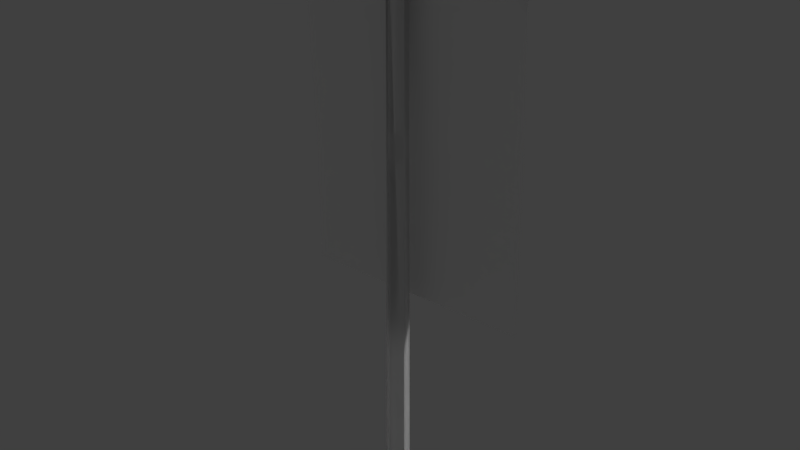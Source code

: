 # Source: flag.blend  (saved by Blender 2.79.0; exported with 4.5.12 LTS)
import bpy
from mathutils import Matrix  # noqa: F401  (used for matrix-valued properties, if any)

bpy.ops.wm.read_factory_settings(use_empty=True)
scene = bpy.context.scene
scene.name = 'Scene'

# ---- collections
col_collection_1 = bpy.data.collections.new('Collection 1'); scene.collection.children.link(col_collection_1)
col_collection_2 = bpy.data.collections.new('Collection 2'); scene.collection.children.link(col_collection_2)

# ---- materials (node trees are filled in below, after node groups)
mat_flag = bpy.data.materials.new('flag')
mat_flag.alpha_threshold = 0.0
mat_flag.use_transparent_shadow = False
mat_flag.diffuse_color = (1.0, 1.0, 1.0, 1.0)
mat_flag.roughness = 0.5
mat_flag.specular_intensity = 0.0

# ---- material node trees

# ---- world
world_world = bpy.data.worlds.new('World'); scene.world = world_world
world_world.color = (0.05088, 0.05088, 0.05088)
world_world.use_sun_shadow = False
world_world.sun_shadow_jitter_overblur = 0.0
world_world.cycles.sampling_method = 'MANUAL'

# ---- lights
light_hemi = bpy.data.lights.new('Hemi', 'SUN')
light_hemi.transmission_factor = 0.0
light_hemi.angle = 0.1993
light_hemi.energy = 1.0
light_hemi.shadow_buffer_clip_start = 0.5
light_hemi.shadow_soft_size = 0.1
light_hemi.shadow_cascade_max_distance = 1000.0

# ---- meshes
me_flagoffmesh = bpy.data.meshes.new('FlagOffMesh')
me_flagoffmesh.from_pydata([(-0.3999, 0.009835, 1.443), (0.3999, 0.009836, 1.443), (-0.3999, -0.02671, 1.443), (0.3999, -0.02671, 1.443), (-0.3999, -0.038, 1.478), (0.3999, -0.038, 1.478), (-0.3999, -0.008438, 1.499), (0.3999, -0.008438, 1.499), (-0.3999, 0.02113, 1.478), (0.3999, 0.02113, 1.478), (-2.342e-08, -0.04546, -0.07927), (-2.299e-08, -0.03818, 1.451), (-0.03521, -0.01988, -0.07927), (-0.02829, -0.01763, 1.451), (-0.02176, 0.02151, -0.07927), (-0.01748, 0.01563, 1.451), (0.02176, 0.02151, -0.07927), (0.01748, 0.01563, 1.451), (0.03521, -0.01988, -0.07927), (0.02829, -0.01763, 1.451), (-0.3483, 0.009835, 1.443), (0.3483, 0.009836, 1.443), (-0.3483, -0.02671, 1.443), (0.3483, -0.02671, 1.443), (-0.3483, -0.038, 1.478), (0.3483, -0.038, 1.478), (0.3483, -0.008438, 1.499), (-0.3483, -0.008438, 1.499), (-0.3483, 0.02726, 1.478), (0.3483, 0.02726, 1.478), (-0.3999, 0.0345, 1.482), (-0.3999, 0.0181, 1.432), (0.3999, 0.0181, 1.432), (0.3999, 0.0345, 1.482), (0.3483, 0.0181, 1.432), (-0.3999, -0.03498, 1.432), (0.3999, -0.03498, 1.432), (0.3483, -0.03498, 1.432), (-0.3999, -0.05138, 1.482), (0.3999, -0.05138, 1.482), (0.3483, -0.05138, 1.482), (-0.3483, -0.008438, 1.513), (-0.3999, -0.008438, 1.513), (0.3999, -0.008438, 1.513), (0.3483, 0.0345, 1.482), (-0.3483, 0.0181, 1.432), (-0.3483, -0.03498, 1.432), (-0.3483, -0.05138, 1.482), (0.3483, -0.008438, 1.513), (-0.3483, 0.0345, 1.482), (-0.4384, 0.008426, 1.474), (-0.4384, 0.001985, 1.454), (0.4384, 0.001985, 1.454), (0.4384, 0.008427, 1.474), (-0.4384, -0.01886, 1.454), (0.4384, -0.01886, 1.454), (-0.4384, -0.0253, 1.474), (0.4384, -0.0253, 1.474), (-0.4384, -0.008438, 1.486), (0.4384, -0.008438, 1.486), (0.3483, 0.002783, 1.406), (-0.3483, 0.002783, 1.406), (-0.3483, -0.003688, 1.525), (0.3483, -0.003688, 1.525), (-0.3483, -0.05379, 1.502), (0.3483, -0.05379, 1.502), (-0.3483, -0.02249, 1.41), (0.3483, -0.02249, 1.41), (0.3483, 0.03877, 1.441), (-0.3483, 0.03877, 1.441), (0.3483, 0.02894, 1.483), (-0.3483, 0.02894, 1.483), (-0.3483, -0.05379, 1.447), (0.3483, -0.05379, 1.447)], [], [(26, 25, 40, 48), (1, 9, 53, 52), (28, 20, 45, 49), (27, 28, 49, 41), (1, 3, 36, 32), (10, 11, 13, 12), (12, 13, 15, 14), (7, 5, 57, 59), (14, 15, 17, 16), (13, 11, 19, 17, 15), (5, 7, 43, 39), (16, 17, 19, 18), (18, 19, 11, 10), (10, 12, 14, 16, 18), (21, 29, 44, 34), (29, 28, 27, 26), (29, 26, 48, 44), (26, 27, 24, 25), (2, 0, 31, 35), (25, 24, 22, 23), (6, 4, 38, 42), (23, 22, 20, 21), (20, 22, 46, 45), (21, 20, 28, 29), (45, 31, 30, 49), (46, 35, 31, 45), (47, 38, 35, 46), (41, 42, 38, 47), (49, 30, 42, 41), (33, 44, 48, 43), (43, 48, 40, 39), (39, 40, 37, 36), (36, 37, 34, 32), (32, 34, 44, 33), (24, 27, 41, 47), (4, 2, 35, 38), (7, 9, 33, 43), (25, 23, 37, 40), (3, 5, 39, 36), (0, 8, 30, 31), (22, 24, 47, 46), (9, 1, 32, 33), (23, 21, 34, 37), (8, 6, 42, 30), (56, 58, 50, 51, 54), (59, 57, 55, 52, 53), (2, 4, 56, 54), (0, 2, 54, 51), (4, 6, 58, 56), (8, 0, 51, 50), (6, 8, 50, 58), (5, 3, 55, 57), (9, 7, 59, 53), (3, 1, 52, 55), (68, 60, 61, 69), (65, 63, 62, 64), (60, 67, 66, 61), (70, 68, 69, 71), (63, 70, 71, 62), (65, 64, 72, 73)])
_uv = me_flagoffmesh.uv_layers.new(name='UVMap')
_uv.uv.foreach_set('vector', [0.1361, 0.4216, 0.1361, 0.4522, 0.1361, 0.446, 0.1361, 0.4016, 0.0976, 0.9711, 0.1314, 0.9711, 0.1273, 0.989, 0.1081, 0.989, 0.124, 0.4522, 0.124, 0.5017, 0.124, 0.5179, 0.124, 0.446, 0.124, 0.4216, 0.124, 0.4522, 0.124, 0.446, 0.124, 0.4016, 0.1714, 0.5017, 0.1714, 0.5017, 0.1714, 0.5179, 0.1714, 0.5179, 0.04416, 0.01511, 0.04416, 0.6938, 0.07031, 0.6938, 0.07671, 0.01511, 0.07671, 0.01511, 0.07031, 0.6938, 0.06032, 0.6938, 0.06428, 0.01511, 0.1522, 0.9711, 0.1314, 0.9711, 0.1273, 0.989, 0.1392, 0.989, 0.06428, 0.01511, 0.06032, 0.6938, 0.028, 0.6938, 0.02405, 0.01511, 0.07031, 0.6938, 0.04416, 0.6938, 0.01801, 0.6938, 0.028, 0.6938, 0.06032, 0.6938, 0.1714, 0.4522, 0.1714, 0.4216, 0.1714, 0.4016, 0.1714, 0.446, 0.02405, 0.01511, 0.028, 0.6938, 0.01801, 0.6938, 0.01162, 0.01511, 0.01162, 0.01511, 0.01801, 0.6938, 0.04416, 0.6938, 0.04416, 0.01511, 0.04416, 0.01511, 0.07671, 0.01511, 0.06428, 0.01511, 0.02405, 0.01511, 0.01162, 0.01511, 0.1361, 0.5017, 0.1361, 0.4522, 0.1361, 0.446, 0.1361, 0.5179, 0.1314, 0.947, 0.1314, 0.6225, 0.1522, 0.6225, 0.1522, 0.947, 0.1361, 0.4522, 0.1361, 0.4216, 0.1361, 0.4016, 0.1361, 0.446, 0.1522, 0.947, 0.1522, 0.6225, 0.1314, 0.6225, 0.1314, 0.947, 0.08867, 0.5017, 0.08867, 0.5017, 0.08867, 0.5179, 0.08867, 0.5179, 0.1314, 0.947, 0.1314, 0.6225, 0.0976, 0.6225, 0.0976, 0.947, 0.08867, 0.4216, 0.08867, 0.4522, 0.08867, 0.446, 0.08867, 0.4016, 0.0976, 0.947, 0.0976, 0.6225, 0.0976, 0.6225, 0.0976, 0.947, 0.124, 0.5017, 0.124, 0.5017, 0.124, 0.5179, 0.124, 0.5179, 0.0976, 0.947, 0.0976, 0.6225, 0.1314, 0.6225, 0.1314, 0.947, 0.124, 0.5179, 0.08867, 0.5179, 0.08867, 0.446, 0.124, 0.446, 0.124, 0.5179, 0.08867, 0.5179, 0.08867, 0.5179, 0.124, 0.5179, 0.124, 0.446, 0.08867, 0.446, 0.08867, 0.5179, 0.124, 0.5179, 0.124, 0.4016, 0.08867, 0.4016, 0.08867, 0.446, 0.124, 0.446, 0.124, 0.446, 0.08867, 0.446, 0.08867, 0.4016, 0.124, 0.4016, 0.1714, 0.446, 0.1361, 0.446, 0.1361, 0.4016, 0.1714, 0.4016, 0.1714, 0.4016, 0.1361, 0.4016, 0.1361, 0.446, 0.1714, 0.446, 0.1714, 0.446, 0.1361, 0.446, 0.1361, 0.5179, 0.1714, 0.5179, 0.1714, 0.5179, 0.1361, 0.5179, 0.1361, 0.5179, 0.1714, 0.5179, 0.1714, 0.5179, 0.1361, 0.5179, 0.1361, 0.446, 0.1714, 0.446, 0.124, 0.4522, 0.124, 0.4216, 0.124, 0.4016, 0.124, 0.446, 0.08867, 0.4522, 0.08867, 0.5017, 0.08867, 0.5179, 0.08867, 0.446, 0.1714, 0.4216, 0.1714, 0.4522, 0.1714, 0.446, 0.1714, 0.4016, 0.1361, 0.4522, 0.1361, 0.5017, 0.1361, 0.5179, 0.1361, 0.446, 0.1714, 0.5017, 0.1714, 0.4522, 0.1714, 0.446, 0.1714, 0.5179, 0.08867, 0.5017, 0.08867, 0.4522, 0.08867, 0.446, 0.08867, 0.5179, 0.124, 0.5017, 0.124, 0.4522, 0.124, 0.446, 0.124, 0.5179, 0.1714, 0.4522, 0.1714, 0.5017, 0.1714, 0.5179, 0.1714, 0.446, 0.1361, 0.5017, 0.1361, 0.5017, 0.1361, 0.5179, 0.1361, 0.5179, 0.08867, 0.4522, 0.08867, 0.4216, 0.08867, 0.4016, 0.08867, 0.446, 0.1273, 0.5805, 0.1392, 0.5805, 0.1273, 0.5805, 0.1081, 0.5805, 0.1081, 0.5805, 0.1392, 0.989, 0.1273, 0.989, 0.1081, 0.989, 0.1081, 0.989, 0.1273, 0.989, 0.0976, 0.5984, 0.1314, 0.5984, 0.1273, 0.5805, 0.1081, 0.5805, 0.0976, 0.5984, 0.0976, 0.5984, 0.1081, 0.5805, 0.1081, 0.5805, 0.1314, 0.5984, 0.1522, 0.5984, 0.1392, 0.5805, 0.1273, 0.5805, 0.1314, 0.5984, 0.0976, 0.5984, 0.1081, 0.5805, 0.1273, 0.5805, 0.1522, 0.5984, 0.1314, 0.5984, 0.1273, 0.5805, 0.1392, 0.5805, 0.1314, 0.9711, 0.0976, 0.9711, 0.1081, 0.989, 0.1273, 0.989, 0.1314, 0.9711, 0.1522, 0.9711, 0.1392, 0.989, 0.1273, 0.989, 0.0976, 0.9711, 0.0976, 0.9711, 0.1081, 0.989, 0.1081, 0.989, 0.1915, 0.4487, 0.1915, 0.2297, 0.9823, 0.2297, 0.9823, 0.4487, 0.1915, 0.9828, 0.1915, 0.7157, 0.9823, 0.7157, 0.9823, 0.9828, 0.1915, 0.2297, 0.1915, 0.01076, 0.9823, 0.01076, 0.9823, 0.2297, 0.1915, 0.5822, 0.1915, 0.4487, 0.9823, 0.4487, 0.9823, 0.5822, 0.1915, 0.7157, 0.1915, 0.5822, 0.9823, 0.5822, 0.9823, 0.7157, 0.1915, 0.9828, 0.9823, 0.9828, 0.9823, 0.9828, 0.1915, 0.9828])
me_flagoffmesh.materials.append(mat_flag)
me_flagoffmesh.use_remesh_preserve_volume = False
me_flagoffmesh.use_remesh_preserve_attributes = False
me_flagoffmesh.use_mirror_vertex_groups = False
me_flagoffmesh.update()
me_flagonmesh = bpy.data.meshes.new('FlagOnMesh')
me_flagonmesh.from_pydata([(-0.3999, 0.009835, 1.443), (0.3999, 0.009836, 1.443), (-0.3999, -0.02671, 1.443), (0.3999, -0.02671, 1.443), (-0.3999, -0.038, 1.478), (0.3999, -0.038, 1.478), (-0.3999, -0.008438, 1.499), (0.3999, -0.008438, 1.499), (-0.3999, 0.02113, 1.478), (0.3999, 0.02113, 1.478), (-2.342e-08, -0.04546, -0.07927), (-2.299e-08, -0.03818, 1.451), (-0.03521, -0.01988, -0.07927), (-0.02829, -0.01763, 1.451), (-0.02176, 0.02151, -0.07927), (-0.01748, 0.01563, 1.451), (0.02176, 0.02151, -0.07927), (0.01748, 0.01563, 1.451), (0.03521, -0.01988, -0.07927), (0.02829, -0.01763, 1.451), (-0.3483, 0.009835, 1.443), (0.3483, 0.009836, 1.443), (-0.3483, -0.02671, 1.443), (0.3483, -0.02671, 1.443), (-0.3483, -0.038, 1.478), (0.3483, -0.038, 1.478), (0.3483, -0.008438, 1.499), (-0.3483, -0.008438, 1.499), (-0.3483, 0.02726, 1.478), (0.3483, 0.02726, 1.478), (-0.3999, 0.0345, 1.482), (-0.3999, 0.0181, 1.432), (0.3999, 0.0181, 1.432), (0.3999, 0.0345, 1.482), (0.3483, 0.0181, 1.432), (-0.3999, -0.03498, 1.432), (0.3999, -0.03498, 1.432), (0.3483, -0.03498, 1.432), (-0.3999, -0.05138, 1.482), (0.3999, -0.05138, 1.482), (0.3483, -0.05138, 1.482), (-0.3483, -0.008438, 1.513), (-0.3999, -0.008438, 1.513), (0.3999, -0.008438, 1.513), (0.3483, 0.0345, 1.482), (-0.3483, 0.0181, 1.432), (-0.3483, -0.03498, 1.432), (-0.3483, -0.05138, 1.482), (0.3483, -0.008438, 1.513), (-0.3483, 0.0345, 1.482), (-0.4384, 0.008426, 1.474), (-0.4384, 0.001985, 1.454), (0.4384, 0.001985, 1.454), (0.4384, 0.008427, 1.474), (-0.4384, -0.01886, 1.454), (0.4384, -0.01886, 1.454), (-0.4384, -0.0253, 1.474), (0.4384, -0.0253, 1.474), (-0.4384, -0.008438, 1.486), (0.4384, -0.008438, 1.486), (-0.3483, 0.05855, 0.4839), (0.3483, 0.05855, 0.4839), (0.3483, 0.05345, 0.9317), (-0.3483, 0.05345, 0.9317)], [], [(26, 25, 40, 48), (1, 9, 53, 52), (28, 20, 45, 49), (27, 28, 49, 41), (1, 3, 36, 32), (10, 11, 13, 12), (12, 13, 15, 14), (7, 5, 57, 59), (14, 15, 17, 16), (13, 11, 19, 17, 15), (5, 7, 43, 39), (16, 17, 19, 18), (18, 19, 11, 10), (10, 12, 14, 16, 18), (21, 29, 44, 34), (29, 28, 27, 26), (29, 26, 48, 44), (26, 27, 24, 25), (2, 0, 31, 35), (25, 24, 22, 23), (6, 4, 38, 42), (23, 22, 20, 21), (20, 22, 46, 45), (21, 20, 28, 29), (45, 31, 30, 49), (46, 35, 31, 45), (47, 38, 35, 46), (41, 42, 38, 47), (49, 30, 42, 41), (33, 44, 48, 43), (43, 48, 40, 39), (39, 40, 37, 36), (36, 37, 34, 32), (32, 34, 44, 33), (24, 27, 41, 47), (4, 2, 35, 38), (7, 9, 33, 43), (25, 23, 37, 40), (3, 5, 39, 36), (0, 8, 30, 31), (22, 24, 47, 46), (9, 1, 32, 33), (23, 21, 34, 37), (8, 6, 42, 30), (56, 58, 50, 51, 54), (59, 57, 55, 52, 53), (2, 4, 56, 54), (0, 2, 54, 51), (4, 6, 58, 56), (8, 0, 51, 50), (6, 8, 50, 58), (5, 3, 55, 57), (9, 7, 59, 53), (3, 1, 52, 55), (62, 61, 60, 63), (29, 62, 63, 28)])
_uv = me_flagonmesh.uv_layers.new(name='UVMap')
_uv.uv.foreach_set('vector', [0.1361, 0.4216, 0.1361, 0.4522, 0.1361, 0.446, 0.1361, 0.4016, 0.0976, 0.9711, 0.1314, 0.9711, 0.1273, 0.989, 0.1081, 0.989, 0.124, 0.4522, 0.124, 0.5017, 0.124, 0.5179, 0.124, 0.446, 0.124, 0.4216, 0.124, 0.4522, 0.124, 0.446, 0.124, 0.4016, 0.1714, 0.5017, 0.1714, 0.5017, 0.1714, 0.5179, 0.1714, 0.5179, 0.04416, 0.01511, 0.04416, 0.6938, 0.07031, 0.6938, 0.07671, 0.01511, 0.07671, 0.01511, 0.07031, 0.6938, 0.06032, 0.6938, 0.06428, 0.01511, 0.1522, 0.9711, 0.1314, 0.9711, 0.1273, 0.989, 0.1392, 0.989, 0.06428, 0.01511, 0.06032, 0.6938, 0.028, 0.6938, 0.02405, 0.01511, 0.07031, 0.6938, 0.04416, 0.6938, 0.01801, 0.6938, 0.028, 0.6938, 0.06032, 0.6938, 0.1714, 0.4522, 0.1714, 0.4216, 0.1714, 0.4016, 0.1714, 0.446, 0.02405, 0.01511, 0.028, 0.6938, 0.01801, 0.6938, 0.01162, 0.01511, 0.01162, 0.01511, 0.01801, 0.6938, 0.04416, 0.6938, 0.04416, 0.01511, 0.04416, 0.01511, 0.07671, 0.01511, 0.06428, 0.01511, 0.02405, 0.01511, 0.01162, 0.01511, 0.1361, 0.5017, 0.1361, 0.4522, 0.1361, 0.446, 0.1361, 0.5179, 0.1314, 0.947, 0.1314, 0.6225, 0.1522, 0.6225, 0.1522, 0.947, 0.1361, 0.4522, 0.1361, 0.4216, 0.1361, 0.4016, 0.1361, 0.446, 0.1522, 0.947, 0.1522, 0.6225, 0.1314, 0.6225, 0.1314, 0.947, 0.08867, 0.5017, 0.08867, 0.5017, 0.08867, 0.5179, 0.08867, 0.5179, 0.1314, 0.947, 0.1314, 0.6225, 0.0976, 0.6225, 0.0976, 0.947, 0.08867, 0.4216, 0.08867, 0.4522, 0.08867, 0.446, 0.08867, 0.4016, 0.0976, 0.947, 0.0976, 0.6225, 0.0976, 0.6225, 0.0976, 0.947, 0.124, 0.5017, 0.124, 0.5017, 0.124, 0.5179, 0.124, 0.5179, 0.0976, 0.947, 0.0976, 0.6225, 0.1314, 0.6225, 0.1314, 0.947, 0.124, 0.5179, 0.08867, 0.5179, 0.08867, 0.446, 0.124, 0.446, 0.124, 0.5179, 0.08867, 0.5179, 0.08867, 0.5179, 0.124, 0.5179, 0.124, 0.446, 0.08867, 0.446, 0.08867, 0.5179, 0.124, 0.5179, 0.124, 0.4016, 0.08867, 0.4016, 0.08867, 0.446, 0.124, 0.446, 0.124, 0.446, 0.08867, 0.446, 0.08867, 0.4016, 0.124, 0.4016, 0.1714, 0.446, 0.1361, 0.446, 0.1361, 0.4016, 0.1714, 0.4016, 0.1714, 0.4016, 0.1361, 0.4016, 0.1361, 0.446, 0.1714, 0.446, 0.1714, 0.446, 0.1361, 0.446, 0.1361, 0.5179, 0.1714, 0.5179, 0.1714, 0.5179, 0.1361, 0.5179, 0.1361, 0.5179, 0.1714, 0.5179, 0.1714, 0.5179, 0.1361, 0.5179, 0.1361, 0.446, 0.1714, 0.446, 0.124, 0.4522, 0.124, 0.4216, 0.124, 0.4016, 0.124, 0.446, 0.08867, 0.4522, 0.08867, 0.5017, 0.08867, 0.5179, 0.08867, 0.446, 0.1714, 0.4216, 0.1714, 0.4522, 0.1714, 0.446, 0.1714, 0.4016, 0.1361, 0.4522, 0.1361, 0.5017, 0.1361, 0.5179, 0.1361, 0.446, 0.1714, 0.5017, 0.1714, 0.4522, 0.1714, 0.446, 0.1714, 0.5179, 0.08867, 0.5017, 0.08867, 0.4522, 0.08867, 0.446, 0.08867, 0.5179, 0.124, 0.5017, 0.124, 0.4522, 0.124, 0.446, 0.124, 0.5179, 0.1714, 0.4522, 0.1714, 0.5017, 0.1714, 0.5179, 0.1714, 0.446, 0.1361, 0.5017, 0.1361, 0.5017, 0.1361, 0.5179, 0.1361, 0.5179, 0.08867, 0.4522, 0.08867, 0.4216, 0.08867, 0.4016, 0.08867, 0.446, 0.1273, 0.5805, 0.1392, 0.5805, 0.1273, 0.5805, 0.1081, 0.5805, 0.1081, 0.5805, 0.1392, 0.989, 0.1273, 0.989, 0.1081, 0.989, 0.1081, 0.989, 0.1273, 0.989, 0.0976, 0.5984, 0.1314, 0.5984, 0.1273, 0.5805, 0.1081, 0.5805, 0.0976, 0.5984, 0.0976, 0.5984, 0.1081, 0.5805, 0.1081, 0.5805, 0.1314, 0.5984, 0.1522, 0.5984, 0.1392, 0.5805, 0.1273, 0.5805, 0.1314, 0.5984, 0.0976, 0.5984, 0.1081, 0.5805, 0.1273, 0.5805, 0.1522, 0.5984, 0.1314, 0.5984, 0.1273, 0.5805, 0.1392, 0.5805, 0.1314, 0.9711, 0.0976, 0.9711, 0.1081, 0.989, 0.1273, 0.989, 0.1314, 0.9711, 0.1522, 0.9711, 0.1392, 0.989, 0.1273, 0.989, 0.0976, 0.9711, 0.0976, 0.9711, 0.1081, 0.989, 0.1081, 0.989, 0.1915, 0.4487, 0.1915, 0.01076, 0.9823, 0.01076, 0.9823, 0.4487, 0.1915, 0.9828, 0.1915, 0.4487, 0.9823, 0.4487, 0.9823, 0.9828])
me_flagonmesh.materials.append(mat_flag)
me_flagonmesh.use_remesh_preserve_volume = False
me_flagonmesh.use_remesh_preserve_attributes = False
me_flagonmesh.use_mirror_vertex_groups = False
me_flagonmesh.update()

# ---- objects
ob_flagoffmesh = bpy.data.objects.new('FlagOffMesh', me_flagoffmesh)
ob_hemi = bpy.data.objects.new('Hemi', light_hemi)
ob_flagonmesh = bpy.data.objects.new('FlagOnMesh', me_flagonmesh)

# ---- transforms, parenting, visibility, modifiers, constraints
ob_flagoffmesh.location = (0.0, 0.0, 0.0)
ob_flagoffmesh.lineart.crease_threshold = 0.0
ob_hemi.location = (0.0, 0.0, 0.0)
ob_hemi.rotation_euler = (-0.588, 0.4478, -0.281)
ob_hemi.hide_viewport = True
ob_hemi.lineart.crease_threshold = 0.0
ob_flagonmesh.location = (0.0, 0.0, 0.0)
ob_flagonmesh.lineart.crease_threshold = 0.0

# ---- collection membership
col_collection_1.objects.link(ob_flagoffmesh)
col_collection_1.objects.link(ob_hemi)
col_collection_2.objects.link(ob_flagonmesh)
col_collection_2.objects.link(ob_hemi)

# ---- scene / render settings (as saved in the file)
scene.frame_start = 1; scene.frame_end = 250; scene.frame_set(1)
scene.render.engine = 'BLENDER_EEVEE_NEXT'
scene.render.resolution_percentage = 50
scene.render.dither_intensity = 0.0
scene.cycles.use_denoising = False
scene.cycles.samples = 128
scene.cycles.sampling_pattern = 'TABULATED_SOBOL'
scene.cycles.use_adaptive_sampling = False
scene.cycles.use_light_tree = False
scene.cycles.blur_glossy = 0.0
scene.cycles.sample_clamp_indirect = 0.0
scene.view_settings.view_transform = 'Standard'
bpy.context.view_layer.update()

# ---- added for rendering (the .blend has no active camera): camera
cam_auto = bpy.data.cameras.new('AutoCamera')
cam_auto.lens = 50.0
cam_auto.sensor_width = 36.0
cam_auto.clip_end = 1000.0
ob_auto_camera = bpy.data.objects.new('AutoCamera', cam_auto)
scene.collection.objects.link(ob_auto_camera)
ob_auto_camera.location = (1.69488, -2.03147, 2.07888)
ob_auto_camera.rotation_euler = (1.09748, -7.21219e-08, 0.694738)
scene.camera = ob_auto_camera
bpy.context.view_layer.update()
